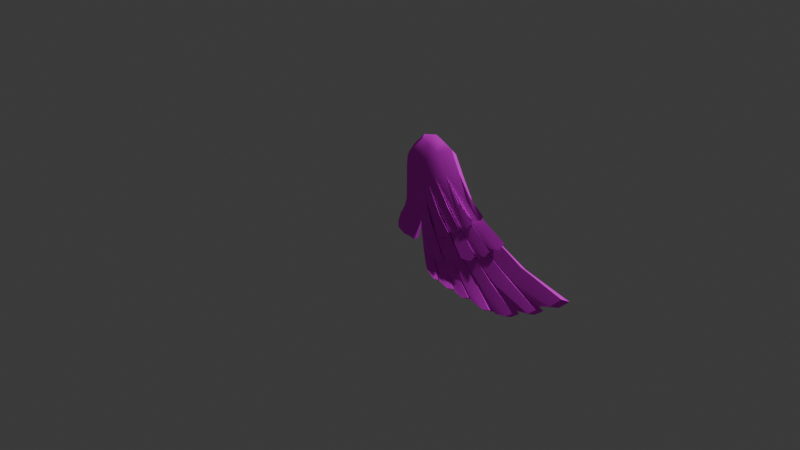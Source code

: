 # Source: Wing.blend  (saved by Blender 4.1.23; exported with 4.5.12 LTS)
import bpy
from mathutils import Matrix  # noqa: F401  (used for matrix-valued properties, if any)

bpy.ops.wm.read_factory_settings(use_empty=True)
scene = bpy.context.scene
scene.name = 'Scene'

# ---- collections
col_collection = bpy.data.collections.new('Collection'); scene.collection.children.link(col_collection)

# ---- images (referenced by path relative to the original .blend; pixels are not part of the script)
import os
ASSET_DIR = os.environ.get("B2B_ASSET_DIR", "")  # directory of the original .blend (textures are referenced by path, not embedded)
HERE = os.path.dirname(os.path.abspath(__file__))  # packed textures are extracted next to this script under _unpacked/

def load_image(name, relpath, width, height, colorspace="sRGB"):
    """Load a texture the original file referenced (path relative to the .blend, or extracted next to this script)."""
    p = next((c for c in (os.path.join(HERE, relpath), os.path.join(ASSET_DIR, relpath)) if relpath and os.path.exists(c)), "")
    if p:
        img = bpy.data.images.load(p, check_existing=True)
        img.name = name
    else:  # same state as the original file: an image datablock whose file is absent (Cycles renders it pink)
        img = bpy.data.images.new(name, width, height)
        img.source = "FILE"
        img.filepath = "//" + (relpath or name)
    img.colorspace_settings.name = colorspace
    return img
img_texture_001 = load_image('texture.001', 'texture.png', 1024, 1024, 'Non-Color')
img_texture_003 = load_image('texture.003', 'texture.png', 1024, 1024, 'Non-Color')

# ---- materials (node trees are filled in below, after node groups)
mat_material_002 = bpy.data.materials.new('Material.002')
mat_material_002.surface_render_method = 'BLENDED'
mat_material_002.blend_method = 'BLEND'
mat_material_002.use_transparency_overlap = False
mat_material_002.show_transparent_back = False
mat_material_002.use_transparent_shadow = False
mat_material_002.roughness = 1.0

# ---- material node trees
mat_material_002.use_nodes = True; mat_material_002.node_tree.nodes.clear()
_N = mat_material_002.node_tree.nodes; _L = mat_material_002.node_tree.links
n0 = _N.new('ShaderNodeBsdfPrincipled'); n0.name = 'プリンシプルBSDF'; n0.location = (10, 300)
n0.inputs[2].default_value = 1.0
n0.inputs[27].default_value = (0.0, 0.0, 0.0, 1.0)
n0.inputs[28].default_value = 1.0
n1 = _N.new('ShaderNodeOutputMaterial'); n1.name = 'マテリアル出力'; n1.location = (300, 300)
n2 = _N.new('ShaderNodeNormalMap'); n2.name = 'ノーマルマップ'; n2.location = (-300, -300)
n2.label = 'Normal/Map'
n2.inputs[0].default_value = 0.0
n3 = _N.new('ShaderNodeTexImage'); n3.name = '画像テクスチャ'; n3.location = (-300, 600)
n3.image = img_texture_001
n4 = _N.new('ShaderNodeTexImage'); n4.name = '画像テクスチャ.001'; n4.location = (-300, 0)
n4.image = img_texture_003
_L.new(n0.outputs[0], n1.inputs[0])
_L.new(n2.outputs[0], n0.inputs[5])
_L.new(n4.outputs[1], n0.inputs[4])
_L.new(n3.outputs[0], n0.inputs[0])
n1.is_active_output = True

# ---- world
world_world = bpy.data.worlds.new('World'); scene.world = world_world
world_world.use_nodes = True; world_world.node_tree.nodes.clear()
_N = world_world.node_tree.nodes; _L = world_world.node_tree.links
n0 = _N.new('ShaderNodeOutputWorld'); n0.name = 'World Output'; n0.location = (300, 300)
n1 = _N.new('ShaderNodeBackground'); n1.name = 'Background'; n1.location = (10, 300)
n1.inputs[0].default_value = (0.05088, 0.05088, 0.05088, 1.0)
_L.new(n1.outputs[0], n0.inputs[0])
n0.is_active_output = True
world_world.color = (0.05088, 0.05088, 0.05088)
world_world.use_sun_shadow = False
world_world.sun_shadow_jitter_overblur = 0.0

# ---- cameras
cam_camera = bpy.data.cameras.new('Camera')
cam_camera.clip_end = 100.0
cam_camera.ortho_scale = 7.314

# ---- lights
light_light = bpy.data.lights.new('Light', 'POINT')
light_light.transmission_factor = 0.0
light_light.energy = 1000.0
light_light.shadow_soft_size = 0.1
light_light.shadow_maximum_resolution = 0.006
light_light.use_absolute_resolution = True

# ---- meshes
me_cube_001 = bpy.data.meshes.new('Cube.001')
me_cube_001.from_pydata([(22.82, -12.53, 11.2), (27.53, 9.941, 13.4), (7.501, -8.516, -0.1046), (13.07, 13.34, 2.672), (15.19, -10.09, 15.77), (21.01, 11.53, 18.13), (0.4894, -6.809, 4.896), (6.431, 14.96, 7.403), (14.45, -12.45, 5.335), (20.01, 11.83, 8.368), (7.632, -10.78, 10.19), (14.16, 13.26, 12.53), (6.849, -2.901, -0.9972), (8.312, 3.477, -0.4064), (-0.0569, -1.241, 3.935), (1.555, 5.307, 4.565), (23.27, 24.14, 9.797), (16.44, 26.04, 4.157), (9.839, 27.87, 8.972), (17.48, 25.82, 14.0), (27.67, 26.76, 21.76), (33.06, 27.85, 17.28), (24.04, 63.25, 12.49), (17.4, 65.27, 6.87), (10.64, 67.21, 11.72), (18.29, 65.1, 16.71), (28.29, 62.53, 24.12), (33.84, 60.81, 19.74), (25.12, 72.88, 13.33), (18.52, 74.38, 7.645), (11.54, 76.01, 12.49), (19.22, 74.13, 17.48), (29.08, 71.57, 24.78), (35.07, 70.43, 20.69), (31.09, 82.93, 15.11), (24.15, 83.93, 9.381), (17.08, 85.12, 14.14), (24.91, 83.47, 19.21), (34.69, 80.96, 26.46), (41.13, 80.42, 22.52), (40.66, 92.71, 17.47), (33.61, 94.29, 11.8), (26.56, 96.45, 16.74), (33.98, 93.13, 21.72), (43.07, 88.72, 28.68), (50.0, 88.09, 24.65), (52.59, 92.57, 19.8), (45.39, 96.07, 14.16), (36.98, 98.85, 19.62), (44.46, 95.21, 25.19), (57.91, 93.18, 29.63), (61.69, 87.68, 26.59), (29.05, 17.27, 26.55), (35.16, 6.085, 23.83), (40.19, 44.0, 27.13), (33.36, 41.34, 30.16), (37.16, 55.32, 32.59), (42.93, 53.26, 28.43), (50.49, 62.16, 30.54), (44.04, 63.77, 34.41), (53.63, 70.35, 36.69), (60.23, 68.13, 32.82), (71.8, 66.5, 34.55), (67.87, 72.69, 38.77), (39.61, -12.31, 31.92), (51.78, 23.19, 37.17), (42.52, 16.86, 38.68), (56.03, 25.94, 45.99), (55.99, 31.81, 38.61), (64.84, 39.18, 40.82), (65.77, 31.37, 49.01), (75.35, 38.31, 50.91), (75.34, 43.3, 43.1), (86.12, 39.34, 46.21), (82.41, 46.01, 49.97), (64.9, -3.037, 47.69), (75.05, 1.833, 51.43), (85.97, 6.421, 55.44), (96.63, 12.62, 58.58), (109.3, 19.58, 61.89), (0.9213, -7.14, 1.257), (6.591, 17.31, 3.66), (19.17, -13.98, 14.92), (27.1, 10.95, 18.46), (8.693, -11.77, 7.196), (1.75, 7.5, 0.6949), (-0.0002079, 0.001092, -0.0001564), (9.796, 29.47, 5.105), (28.52, 22.66, 19.25), (10.66, 68.59, 7.82), (11.81, 78.12, 8.64), (17.66, 88.09, 10.47), (27.8, 99.77, 13.38), (40.57, 101.8, 16.58), (48.41, 98.06, 22.58), (28.51, 8.313, 25.19), (32.92, -10.2, 34.83), (60.61, -1.706, 49.93), (69.09, 2.525, 53.7), (81.5, 7.897, 58.48), (92.54, 14.56, 61.8), (106.5, 23.79, 65.64), (128.4, -7.706, 78.09), (123.7, -6.672, 81.14), (135.2, 6.421, 84.78), (139.3, 2.828, 81.31), (102.2, -26.93, 70.06), (95.35, -24.24, 71.64), (106.9, -18.16, 76.55), (112.5, -19.81, 74.11), (113.5, -16.63, 73.15), (109.4, -17.23, 77.16), (122.0, -7.448, 81.04), (125.6, -7.446, 76.78), (183.6, -9.826, 109.5), (176.3, -6.765, 112.3), (162.0, -22.75, 101.0), (153.5, -22.37, 103.3), (83.14, -28.9, 62.0), (78.17, -26.97, 64.91), (92.56, -25.28, 70.17), (96.31, -25.92, 66.2), (134.8, -33.66, 95.9), (142.4, -34.89, 93.47), (153.1, -25.82, 103.9), (160.1, -27.55, 101.3), (114.4, -44.63, 87.96), (120.2, -46.03, 85.27), (131.4, -37.87, 94.74), (137.1, -39.32, 91.93), (88.73, -40.59, 75.48), (94.13, -43.92, 72.56), (107.8, -43.27, 84.99), (113.0, -46.59, 82.08), (49.31, -5.342, 43.81), (52.7, -7.51, 40.08), (44.92, -10.36, 35.23), (41.47, -7.974, 38.95), (75.95, -27.34, 63.7), (80.23, -29.39, 60.65), (67.56, -30.86, 53.14), (64.58, -28.34, 56.97), (85.44, -39.1, 73.85), (90.07, -41.6, 70.83), (73.81, -40.76, 62.78), (70.92, -38.03, 66.65), (51.7, -26.72, 50.64), (64.04, -27.98, 56.94), (56.9, -31.01, 47.95), (67.22, -30.58, 53.14), (53.9, -33.6, 57.41), (68.84, -36.4, 65.45), (56.75, -36.71, 54.8), (71.78, -39.41, 61.65), (36.77, -21.77, 43.14), (44.57, -24.48, 40.59), (52.89, -25.0, 43.98), (49.65, -25.81, 50.55), (40.58, -28.0, 50.45), (47.23, -32.13, 48.22), (55.33, -36.37, 52.58), (52.25, -33.13, 56.35), (117.7, 23.15, 73.9), (103.7, 13.83, 70.01), (90.28, 3.464, 66.25), (104.2, 11.97, 71.84), (89.67, 2.499, 67.69), (75.61, -3.521, 62.38), (59.47, -9.917, 54.78), (74.38, -5.019, 62.88), (56.34, -11.51, 54.21), (39.28, -14.74, 43.69), (32.78, 6.965, 38.36), (47.12, 10.63, 49.57), (86.88, 36.73, 61.03), (80.3, 57.1, 52.43), (95.41, 43.44, 63.56), (73.48, 26.53, 58.59), (69.81, 49.61, 52.7), (84.91, 34.99, 62.27), (62.29, 19.47, 55.25), (60.0, 41.72, 50.87), (73.39, 25.88, 61.11), (48.45, 12.14, 47.82), (51.03, 32.42, 47.83), (62.18, 18.9, 57.51), (41.13, 24.04, 43.02), (93.34, 38.73, 62.85), (83.86, 47.32, 55.74), (80.87, 28.64, 62.54), (72.39, 38.5, 56.56), (62.15, 29.89, 54.34), (68.92, 20.61, 59.69), (55.86, 13.2, 53.79), (51.07, 21.71, 49.37), (38.81, 14.92, 42.63), (41.14, 6.783, 45.55), (113.0, 15.76, 73.57), (99.22, 4.803, 70.59), (85.03, -3.262, 66.73), (69.23, -10.29, 60.54), (50.2, -15.97, 50.74), (174.3, -18.31, 107.9), (166.6, -16.42, 110.6), (151.8, -33.61, 99.64), (146.1, -31.46, 102.9), (124.7, -42.6, 93.87), (129.8, -44.21, 90.88), (103.8, -47.05, 79.35), (101.1, -44.09, 83.55), (68.87, -36.44, 65.4), (82.46, -43.11, 68.99), (48.35, -32.71, 56.29), (79.48, -40.53, 72.82), (62.82, -36.96, 64.07), (64.36, -39.78, 60.26), (52.03, -35.81, 52.66)], [], [(8, 2, 3, 9), (2, 13, 3), (10, 4, 5, 11), (82, 0, 1, 83), (84, 82, 4, 10), (5, 20, 19, 11), (81, 87, 17, 3), (80, 84, 10, 6), (6, 10, 11, 7), (0, 8, 9, 1), (12, 13, 2), (7, 15, 6), (80, 86, 12, 2), (81, 85, 15, 7), (15, 14, 6), (85, 86, 14, 15), (20, 26, 25, 19), (16, 22, 27, 21), (11, 19, 18, 7), (9, 16, 21, 1), (3, 17, 16, 9), (83, 20, 5), (38, 59, 60, 44), (25, 31, 30, 24), (17, 23, 22, 16), (19, 25, 24, 18), (26, 55, 56, 32), (87, 89, 23, 17), (32, 38, 37, 31), (28, 34, 39, 33), (89, 90, 29, 23), (22, 28, 33, 27), (26, 32, 31, 25), (23, 29, 28, 22), (44, 60, 63, 50), (37, 43, 42, 36), (29, 35, 34, 28), (31, 37, 36, 30), (32, 56, 59, 38), (90, 91, 35, 29), (44, 49, 43), (40, 46, 51, 45), (91, 92, 41, 35), (34, 40, 45, 39), (38, 44, 43, 37), (35, 41, 40, 34), (94, 50, 51, 46), (93, 94, 46, 47), (41, 47, 46, 40), (43, 49, 48, 42), (20, 52, 55, 26), (92, 93, 47, 41), (63, 74, 73, 62), (57, 68, 65, 54), (95, 96, 52), (61, 72, 69, 58), (50, 63, 62, 51), (33, 57, 54, 27), (45, 61, 58, 39), (27, 54, 53, 21), (39, 58, 57, 33), (88, 95, 52, 20), (51, 62, 61, 45), (68, 76, 75, 65), (72, 78, 77, 69), (62, 73, 72, 61), (54, 65, 64, 53), (58, 69, 68, 57), (137, 171, 96), (100, 165, 198, 99), (67, 167, 199), (71, 163, 197), (74, 101, 79, 73), (73, 79, 78, 72), (65, 136, 64), (69, 77, 76, 68), (21, 53, 95, 88), (53, 64, 96, 95), (42, 48, 93, 92), (48, 49, 94, 93), (49, 50, 94), (36, 42, 92, 91), (30, 36, 91, 90), (24, 30, 90, 89), (18, 24, 89, 87), (83, 21, 88), (13, 12, 86, 85), (3, 13, 85, 81), (6, 14, 86, 80), (2, 8, 84, 80), (7, 18, 87, 81), (8, 0, 82, 84), (4, 82, 83, 5), (105, 114, 202, 102), (100, 78, 102, 103), (101, 100, 103, 104), (79, 101, 104, 105), (78, 79, 105, 102), (108, 128, 129, 109), (98, 76, 106, 107), (99, 98, 107, 108), (77, 99, 108, 109), (76, 77, 109, 106), (113, 125, 204, 110), (99, 77, 110, 111), (100, 99, 111, 112), (78, 100, 112, 113), (77, 78, 113, 110), (102, 116, 117, 103), (103, 117, 203), (116, 202, 203, 117), (104, 115, 114, 105), (118, 131, 130, 119), (97, 75, 118, 119), (98, 97, 119, 120), (76, 98, 120, 121), (75, 76, 121, 118), (123, 204, 205, 122), (111, 122, 205), (112, 124, 125, 113), (110, 123, 122, 111), (127, 207, 206, 126), (106, 127, 126, 107), (109, 129, 207, 106), (107, 126, 206), (131, 208, 209, 130), (121, 133, 208, 118), (119, 130, 209), (120, 132, 133, 121), (136, 156, 155, 64), (75, 135, 65), (67, 169, 97), (134, 141, 138, 97), (135, 149, 148, 136), (52, 171, 201), (135, 136, 65), (140, 144, 145, 141), (135, 140, 141, 134), (75, 139, 140, 135), (97, 138, 139, 75), (144, 211, 213, 145), (139, 143, 211, 140), (141, 145, 213), (138, 142, 143, 139), (146, 150, 214), (137, 146, 147, 134), (134, 147, 149, 135), (136, 148, 146, 137), (152, 215, 214, 150), (148, 152, 150, 146), (149, 153, 215, 148), (147, 151, 210, 153, 149), (154, 158, 212), (96, 154, 157, 137), (64, 155, 154, 96), (137, 157, 156, 136), (159, 216, 212, 158), (155, 159, 158, 154), (157, 161, 160, 156), (156, 160, 216, 155), (88, 20, 83), (1, 21, 83), (100, 163, 71), (74, 162, 101), (101, 162, 197, 100), (71, 165, 100), (99, 164, 70), (70, 164, 198), (99, 166, 199, 98), (98, 167, 67), (70, 166, 99), (98, 67, 97), (97, 169, 200, 134), (66, 168, 200), (134, 168, 66), (134, 170, 201, 137), (66, 170, 134), (52, 96, 171), (55, 52, 195, 186), (66, 55, 186, 173), (52, 196, 172), (174, 187, 188), (63, 60, 188, 175), (74, 63, 175, 176), (71, 187, 174), (60, 71, 174), (177, 189, 190), (60, 59, 190, 178), (71, 60, 178, 179), (70, 189, 177), (59, 70, 177), (180, 192, 191), (59, 56, 191, 181), (70, 59, 181, 182), (67, 192, 180), (56, 67, 180), (183, 193, 194), (56, 55, 194, 184), (67, 56, 184, 185), (66, 193, 183), (55, 66, 183), (50, 49, 44), (172, 196, 195), (60, 174, 188), (187, 176, 175, 188), (74, 176, 187, 71), (189, 70, 71, 179), (189, 179, 178, 190), (59, 177, 190), (56, 180, 191), (192, 67, 70, 182), (192, 182, 181, 191), (193, 66, 67, 185), (193, 185, 184, 194), (55, 183, 194), (52, 172, 195), (196, 173, 186, 195), (196, 52, 66, 173), (197, 163, 100), (197, 162, 74, 71), (198, 165, 71, 70), (198, 164, 99), (199, 167, 98), (199, 166, 70, 67), (200, 168, 134), (200, 169, 67, 66), (201, 170, 66, 52), (201, 171, 137), (212, 161, 157, 154), (202, 114, 115, 203), (202, 116, 102), (203, 115, 104, 103), (204, 123, 110), (204, 125, 124, 205), (205, 124, 112, 111), (206, 128, 108, 107), (207, 129, 128, 206), (207, 127, 106), (209, 132, 120, 119), (208, 133, 132, 209), (208, 131, 118), (211, 144, 140), (213, 142, 138, 141), (211, 143, 142, 213), (214, 151, 147, 146), (215, 153, 210, 151, 214), (215, 152, 148), (216, 159, 155), (216, 160, 161, 212)])
me_cube_001.polygons.foreach_set('use_smooth', [True] * 249)
_k = set([(0, 1), (0, 8), (0, 82), (1, 21), (2, 8), (2, 12), (2, 80), (3, 13), (3, 17), (4, 5), (4, 10), (4, 82), (5, 20), (6, 10), (6, 14), (6, 80), (7, 15), (7, 18), (12, 13), (14, 15), (17, 23), (18, 24), (20, 52), (20, 83), (20, 88), (21, 53), (21, 83), (21, 88), (23, 29), (24, 30), (29, 35), (30, 36), (35, 41), (36, 42), (40, 41), (40, 45), (41, 47), (42, 92), (45, 51), (46, 47), (46, 51), (47, 93), (50, 51), (50, 63), (50, 94), (51, 62), (52, 66), (52, 172), (53, 64), (55, 66), (55, 186), (56, 67), (56, 180), (56, 184), (59, 70), (59, 177), (59, 181), (60, 71), (60, 174), (60, 178), (62, 73), (63, 74), (63, 175), (64, 155), (66, 67), (66, 134), (66, 170), (66, 173), (66, 183), (67, 70), (67, 97), (67, 98), (67, 167), (67, 169), (67, 180), (67, 185), (70, 71), (70, 99), (70, 166), (70, 177), (70, 182), (71, 74), (71, 100), (71, 165), (71, 174), (71, 179), (73, 79), (74, 101), (74, 162), (74, 176), (75, 97), (75, 118), (75, 139), (76, 98), (76, 106), (76, 121), (77, 99), (77, 109), (77, 110), (78, 100), (78, 102), (78, 113), (79, 105), (80, 86), (81, 85), (81, 87), (82, 83), (82, 84), (85, 86), (87, 89), (88, 95), (89, 90), (90, 91), (91, 92), (92, 93), (93, 94), (95, 96), (96, 137), (96, 154), (96, 171), (97, 119), (97, 134), (97, 138), (98, 99), (98, 107), (98, 120), (98, 167), (99, 100), (99, 108), (99, 111), (99, 164), (99, 166), (100, 101), (100, 103), (100, 112), (100, 163), (101, 104), (102, 116), (103, 117), (104, 115), (105, 114), (106, 127), (107, 126), (108, 128), (109, 129), (110, 123), (111, 122), (112, 124), (113, 125), (114, 115), (114, 202), (115, 203), (116, 117), (116, 202), (117, 203), (118, 131), (119, 130), (120, 132), (121, 133), (122, 123), (122, 205), (123, 204), (124, 125), (124, 205), (125, 204), (126, 127), (126, 206), (127, 207), (128, 129), (128, 206), (129, 207), (130, 131), (130, 209), (131, 208), (132, 133), (132, 209), (133, 208), (134, 135), (134, 137), (134, 141), (134, 147), (134, 168), (134, 170), (135, 140), (135, 149), (136, 137), (136, 148), (136, 156), (137, 146), (137, 157), (138, 142), (139, 143), (140, 144), (141, 145), (142, 143), (142, 213), (143, 211), (144, 145), (144, 211), (145, 213), (146, 150), (147, 151), (148, 152), (149, 153), (150, 152), (150, 214), (151, 210), (151, 214), (152, 215), (153, 210), (153, 215), (154, 158), (155, 159), (156, 160), (157, 161), (158, 212), (159, 216), (160, 161), (160, 216), (161, 212), (162, 197), (163, 197), (164, 198), (165, 198), (166, 199), (167, 199), (168, 200), (169, 200), (170, 201), (171, 201), (172, 196), (173, 186), (173, 196), (174, 187), (175, 176), (176, 187), (177, 189), (178, 179), (179, 189), (180, 192), (181, 182), (182, 192), (183, 193), (184, 185), (185, 193), (202, 203), (204, 205), (206, 207), (211, 213), (212, 216), (214, 215)])
me_cube_001.attributes.new('sharp_edge', 'BOOLEAN', 'EDGE').data.foreach_set('value', [ (min(e.vertices), max(e.vertices)) in _k for e in me_cube_001.edges])
_uv = me_cube_001.uv_layers.new(name='UVMap')
_uv.uv.foreach_set('vector', [0.004796, 0.6625, 0.0, 0.7015, 0.07236, 0.7239, 0.08395, 0.6887, 0.0, 0.7015, 0.03461, 0.7242, 0.07236, 0.7239, 0.3862, 0.1685, 0.4048, 0.2003, 0.4774, 0.1781, 0.467, 0.1429, 0.8442, 0.8689, 0.8237, 0.8662, 0.8215, 0.9078, 0.8453, 0.9078, 0.2721, 0.8825, 0.2735, 0.8325, 0.2577, 0.8393, 0.2595, 0.8759, 0.4774, 0.1781, 0.5343, 0.174, 0.5092, 0.1302, 0.467, 0.1429, 0.07124, 0.7399, 0.1117, 0.7525, 0.1146, 0.737, 0.07236, 0.7239, 0.1883, 0.8797, 0.1896, 0.8377, 0.1774, 0.8325, 0.1757, 0.8699, 0.3817, 0.1295, 0.3862, 0.1685, 0.467, 0.1429, 0.4551, 0.1077, 0.02317, 0.6269, 0.004796, 0.6625, 0.08395, 0.6887, 0.0953, 0.654, 0.0139, 0.7166, 0.03461, 0.7242, 0.0, 0.7015, 0.4551, 0.1077, 0.4176, 0.1073, 0.3817, 0.1295, 0.1883, 0.8797, 0.1894, 0.9025, 0.2101, 0.8877, 0.2094, 0.8702, 0.4602, 0.09082, 0.4223, 0.09032, 0.4176, 0.1073, 0.4551, 0.1077, 0.4176, 0.1073, 0.3959, 0.1146, 0.3817, 0.1295, 0.4223, 0.09032, 0.3976, 0.09895, 0.3959, 0.1146, 0.4176, 0.1073, 0.5343, 0.174, 0.6372, 0.115, 0.6224, 0.06618, 0.5092, 0.1302, 0.1249, 0.7015, 0.2356, 0.7661, 0.2508, 0.7185, 0.1571, 0.665, 0.467, 0.1429, 0.5092, 0.1302, 0.4985, 0.09487, 0.4551, 0.1077, 0.08395, 0.6887, 0.1249, 0.7015, 0.1571, 0.665, 0.0953, 0.654, 0.07236, 0.7239, 0.1146, 0.737, 0.1249, 0.7015, 0.08395, 0.6887, 0.4872, 0.1918, 0.5343, 0.174, 0.4774, 0.1781, 0.7019, 0.09995, 0.6746, 0.1773, 0.7119, 0.1905, 0.7403, 0.1084, 0.6224, 0.06618, 0.6499, 0.05334, 0.6387, 0.01838, 0.6119, 0.03081, 0.1146, 0.737, 0.2261, 0.8015, 0.2356, 0.7661, 0.1249, 0.7015, 0.5092, 0.1302, 0.6224, 0.06618, 0.6119, 0.03081, 0.4985, 0.09487, 0.6372, 0.115, 0.5898, 0.1855, 0.6373, 0.1743, 0.6644, 0.1016, 0.1117, 0.7525, 0.2227, 0.8169, 0.2261, 0.8015, 0.1146, 0.737, 0.6644, 0.1016, 0.7019, 0.09995, 0.6875, 0.05214, 0.6499, 0.05334, 0.2647, 0.7798, 0.3048, 0.7821, 0.3203, 0.7334, 0.2802, 0.7315, 0.2227, 0.8169, 0.2516, 0.8303, 0.2538, 0.8143, 0.2261, 0.8015, 0.2356, 0.7661, 0.2647, 0.7798, 0.2802, 0.7315, 0.2508, 0.7185, 0.6372, 0.115, 0.6644, 0.1016, 0.6499, 0.05334, 0.6224, 0.06618, 0.2261, 0.8015, 0.2538, 0.8143, 0.2647, 0.7798, 0.2356, 0.7661, 0.7403, 0.1084, 0.7119, 0.1905, 0.7457, 0.2199, 0.7806, 0.1311, 0.6875, 0.05214, 0.7326, 0.0593, 0.7259, 0.0221, 0.6753, 0.01703, 0.2538, 0.8143, 0.2918, 0.8164, 0.3048, 0.7821, 0.2647, 0.7798, 0.6499, 0.05334, 0.6875, 0.05214, 0.6753, 0.01703, 0.6387, 0.01838, 0.6644, 0.1016, 0.6373, 0.1743, 0.6746, 0.1773, 0.7019, 0.09995, 0.2516, 0.8303, 0.2912, 0.8325, 0.2918, 0.8164, 0.2538, 0.8143, 0.7403, 0.1084, 0.7594, 0.08686, 0.7326, 0.0593, 0.1532, 0.9068, 0.1752, 0.8798, 0.1757, 0.8325, 0.153, 0.8586, 0.2912, 0.8325, 0.3443, 0.8265, 0.3397, 0.8108, 0.2918, 0.8164, 0.3048, 0.7821, 0.3513, 0.7753, 0.3595, 0.7246, 0.3203, 0.7334, 0.7019, 0.09995, 0.7403, 0.1084, 0.7326, 0.0593, 0.6875, 0.05214, 0.2918, 0.8164, 0.3397, 0.8108, 0.3513, 0.7753, 0.3048, 0.7821, 0.8171, 0.7535, 0.8215, 0.7038, 0.7986, 0.694, 0.7945, 0.7422, 0.8125, 0.7942, 0.8171, 0.7535, 0.7945, 0.7422, 0.7898, 0.7803, 0.1542, 0.9393, 0.1757, 0.9172, 0.1752, 0.8798, 0.1532, 0.9068, 0.7326, 0.0593, 0.7594, 0.08686, 0.7532, 0.04691, 0.7259, 0.0221, 0.5343, 0.174, 0.5124, 0.2109, 0.5898, 0.1855, 0.6372, 0.115, 0.3443, 0.8265, 0.3757, 0.796, 0.3683, 0.7846, 0.3397, 0.8108, 0.8184, 0.611, 0.8091, 0.4896, 0.7826, 0.4795, 0.7903, 0.6031, 0.2511, 0.6575, 0.2212, 0.5573, 0.1886, 0.5533, 0.2197, 0.6491, 0.4856, 0.2224, 0.4462, 0.2987, 0.5124, 0.2109, 0.3274, 0.6394, 0.2922, 0.5286, 0.2596, 0.5477, 0.2912, 0.6536, 0.8215, 0.7038, 0.8184, 0.611, 0.7903, 0.6031, 0.7986, 0.694, 0.2802, 0.7315, 0.2511, 0.6575, 0.2197, 0.6491, 0.2508, 0.7185, 0.3595, 0.7246, 0.3274, 0.6394, 0.2912, 0.6536, 0.3203, 0.7334, 0.2508, 0.7185, 0.2197, 0.6491, 0.1037, 0.5967, 0.1571, 0.665, 0.3203, 0.7334, 0.2912, 0.6536, 0.2511, 0.6575, 0.2802, 0.7315, 0.5231, 0.1748, 0.4856, 0.2224, 0.5124, 0.2109, 0.5343, 0.174, 0.3817, 0.6959, 0.346, 0.6092, 0.3274, 0.6394, 0.3595, 0.7246, 0.2212, 0.5573, 0.1804, 0.4206, 0.1458, 0.4426, 0.1886, 0.5533, 0.2922, 0.5286, 0.2548, 0.3774, 0.2158, 0.3957, 0.2596, 0.5477, 0.346, 0.6092, 0.3033, 0.4906, 0.2922, 0.5286, 0.3274, 0.6394, 0.2197, 0.6491, 0.1886, 0.5533, 0.06478, 0.5253, 0.1037, 0.5967, 0.2912, 0.6536, 0.2596, 0.5477, 0.2212, 0.5573, 0.2511, 0.6575, 0.8528, 0.7991, 0.8411, 0.7684, 0.8215, 0.8154, 0.6011, 0.8269, 0.6234, 0.7671, 0.5965, 0.7799, 0.5591, 0.8436, 0.4302, 0.7816, 0.4335, 0.6279, 0.4061, 0.6165, 0.7021, 0.5871, 0.6841, 0.751, 0.7115, 0.7642, 0.8091, 0.4896, 0.8032, 0.348, 0.7806, 0.3451, 0.7826, 0.4795, 0.3033, 0.4906, 0.2998, 0.3563, 0.2548, 0.3774, 0.2922, 0.5286, 0.1886, 0.5533, 0.0818, 0.5079, 0.06478, 0.5253, 0.2596, 0.5477, 0.2158, 0.3957, 0.1804, 0.4206, 0.2212, 0.5573, 0.9304, 0.3488, 0.9251, 0.4266, 0.9486, 0.4205, 0.9444, 0.3643, 0.9251, 0.4266, 0.9189, 0.5045, 0.946, 0.5045, 0.9486, 0.4205, 0.7259, 0.0221, 0.7532, 0.04691, 0.7665, 0.03779, 0.7359, 0.006703, 0.7532, 0.04691, 0.7594, 0.08686, 0.7735, 0.07995, 0.7665, 0.03779, 0.7594, 0.08686, 0.7806, 0.1311, 0.7735, 0.07995, 0.6753, 0.01703, 0.7259, 0.0221, 0.7359, 0.006703, 0.6829, 0.0, 0.6387, 0.01838, 0.6753, 0.01703, 0.6829, 0.0, 0.6433, 0.001758, 0.6119, 0.03081, 0.6387, 0.01838, 0.6433, 0.001758, 0.6139, 0.01496, 0.4985, 0.09487, 0.6119, 0.03081, 0.6139, 0.01496, 0.501, 0.07859, 0.7589, 0.547, 0.7508, 0.5779, 0.7636, 0.5711, 0.03461, 0.7242, 0.0139, 0.7166, 0.009129, 0.7312, 0.03353, 0.7401, 0.07236, 0.7239, 0.03461, 0.7242, 0.03353, 0.7401, 0.07124, 0.7399, 0.1757, 0.8699, 0.1769, 0.8873, 0.1894, 0.9025, 0.1883, 0.8797, 0.2094, 0.8702, 0.2101, 0.8328, 0.1896, 0.8377, 0.1883, 0.8797, 0.4551, 0.1077, 0.4985, 0.09487, 0.501, 0.07859, 0.4602, 0.09082, 0.2909, 0.8736, 0.2909, 0.8342, 0.2735, 0.8325, 0.2721, 0.8825, 0.4048, 0.2003, 0.4008, 0.2123, 0.4872, 0.1918, 0.4774, 0.1781, 0.3195, 0.2023, 0.3817, 0.0, 0.341, 0.02205, 0.268, 0.2131, 0.908, 0.3488, 0.9286, 0.3459, 0.9349, 0.1847, 0.9134, 0.187, 0.5591, 0.4421, 0.5105, 0.4111, 0.4871, 0.5742, 0.5442, 0.5942, 0.7806, 0.3451, 0.8032, 0.348, 0.806, 0.1985, 0.7828, 0.1939, 0.2548, 0.3774, 0.2998, 0.3563, 0.3195, 0.2023, 0.268, 0.2131, 0.9819, 0.1731, 0.9859, 0.02782, 0.9641, 0.02343, 0.9614, 0.1672, 0.975, 0.6196, 0.9528, 0.6245, 0.9476, 0.7956, 0.9696, 0.7822, 0.665, 0.4368, 0.6223, 0.4111, 0.6181, 0.5733, 0.6609, 0.5965, 0.9654, 0.3317, 0.9859, 0.3332, 0.9819, 0.1731, 0.9614, 0.1672, 0.1804, 0.4206, 0.2158, 0.3957, 0.2022, 0.2325, 0.161, 0.2515, 0.2628, 0.2232, 0.284, 0.03703, 0.2519, 0.06209, 0.2125, 0.2401, 0.9357, 0.3347, 0.9566, 0.3321, 0.9614, 0.1769, 0.9381, 0.1709, 0.6178, 0.4326, 0.5783, 0.4111, 0.5591, 0.5741, 0.6106, 0.5952, 0.8958, 0.6845, 0.9168, 0.6855, 0.9099, 0.5239, 0.8882, 0.5315, 0.2158, 0.3957, 0.2548, 0.3774, 0.2628, 0.2232, 0.2125, 0.2401, 0.9349, 0.1847, 0.9349, 0.02343, 0.9069, 0.03318, 0.9134, 0.187, 0.4871, 0.5742, 0.4784, 0.7365, 0.5194, 0.7669, 0.153, 0.9169, 0.153, 0.875, 0.1269, 0.8875, 0.1283, 0.9331, 0.806, 0.1985, 0.8215, 0.01109, 0.7953, 0.0, 0.7828, 0.1939, 0.9748, 0.4874, 0.9766, 0.5742, 1.0, 0.5674, 0.9969, 0.4846, 1.0, 0.3488, 0.9819, 0.3514, 0.9748, 0.4874, 0.9969, 0.4846, 0.4451, 0.68, 0.4784, 0.6933, 0.4784, 0.5575, 0.4359, 0.5248, 0.9279, 0.8922, 0.9476, 0.8969, 0.9385, 0.7411, 0.9168, 0.7457, 0.1458, 0.4426, 0.1804, 0.4206, 0.1508, 0.2775, 0.1154, 0.3102, 0.2345, 0.9037, 0.2345, 0.872, 0.2102, 0.8781, 0.2102, 0.9172, 0.5591, 0.5741, 0.5608, 0.7171, 0.5912, 0.7437, 0.9099, 0.5239, 0.9168, 0.3561, 0.8928, 0.3488, 0.8882, 0.5315, 0.9614, 0.1769, 0.9614, 0.02343, 0.9349, 0.03268, 0.9381, 0.1709, 0.3344, 0.8905, 0.3344, 0.8674, 0.3129, 0.8734, 0.3131, 0.899, 0.9476, 0.7956, 0.952, 0.9192, 0.975, 0.9142, 0.9696, 0.7822, 0.2022, 0.2325, 0.196, 0.08869, 0.1694, 0.112, 0.161, 0.2515, 0.6181, 0.5733, 0.6178, 0.7062, 0.6385, 0.7219, 0.2345, 0.8413, 0.2346, 0.875, 0.2577, 0.8771, 0.2577, 0.8325, 0.1508, 0.2775, 0.1325, 0.1525, 0.1137, 0.1937, 0.1154, 0.3102, 0.4784, 0.5575, 0.4729, 0.4749, 0.4455, 0.4388, 0.9385, 0.7411, 0.9476, 0.627, 0.9245, 0.6196, 0.9168, 0.7457, 0.0818, 0.5079, 0.06033, 0.435, 0.04429, 0.4629, 0.06478, 0.5253, 0.1458, 0.4426, 0.1067, 0.4825, 0.1886, 0.5533, 0.9069, 0.3488, 0.9069, 0.1915, 0.8641, 0.2585, 0.7385, 0.5846, 0.7366, 0.7057, 0.7727, 0.7406, 0.7798, 0.6108, 0.1067, 0.4825, 0.07635, 0.3666, 0.05307, 0.4025, 0.0818, 0.5079, 0.5124, 0.2109, 0.4494, 0.3494, 0.4733, 0.3817, 0.1067, 0.4825, 0.0818, 0.5079, 0.1886, 0.5533, 0.4086, 0.9022, 0.4173, 0.9671, 0.4369, 0.9694, 0.4283, 0.9049, 0.4165, 0.7816, 0.4086, 0.9022, 0.4283, 0.9049, 0.4369, 0.7842, 0.1458, 0.4426, 0.1079, 0.3193, 0.07622, 0.3654, 0.1067, 0.4825, 0.4086, 0.9887, 0.4025, 0.8605, 0.3817, 0.8587, 0.3914, 0.9858, 0.3127, 0.8996, 0.3127, 0.8703, 0.2911, 0.8693, 0.2909, 0.8982, 0.1079, 0.3193, 0.09731, 0.2427, 0.07906, 0.276, 0.07622, 0.3654, 0.7366, 0.7057, 0.7407, 0.7698, 0.7596, 0.7919, 0.4025, 0.8605, 0.4086, 0.785, 0.3869, 0.7816, 0.3817, 0.8587, 0.6301, 0.8406, 0.6278, 0.8826, 0.6462, 0.909, 0.6353, 0.742, 0.6301, 0.8406, 0.6627, 0.8811, 0.665, 0.7618, 0.7224, 0.9496, 0.7125, 0.8316, 0.6907, 0.8339, 0.7009, 0.9523, 0.8012, 0.7942, 0.7902, 0.9027, 0.8137, 0.8964, 0.8215, 0.7981, 0.3387, 0.8342, 0.337, 0.8587, 0.3565, 0.8637, 0.3565, 0.8325, 0.7902, 0.9027, 0.8053, 0.9409, 0.8215, 0.9397, 0.8137, 0.8964, 0.07635, 0.3666, 0.06426, 0.312, 0.04972, 0.3455, 0.05307, 0.4025, 0.7125, 0.8316, 0.7224, 0.7763, 0.7221, 0.7763, 0.7006, 0.7781, 0.6907, 0.8339, 0.4369, 0.8429, 0.4442, 0.8868, 0.4579, 0.9113, 0.4392, 0.7816, 0.4369, 0.8429, 0.4701, 0.8921, 0.4701, 0.7985, 0.9189, 0.5045, 0.9168, 0.5704, 0.9466, 0.5665, 0.946, 0.5045, 0.7802, 0.5434, 0.7768, 0.4515, 0.7508, 0.4726, 0.7585, 0.547, 0.3565, 0.8485, 0.3565, 0.8623, 0.379, 0.8585, 0.379, 0.8325, 0.9168, 0.5704, 0.9218, 0.6196, 0.9486, 0.6123, 0.9466, 0.5665, 0.7768, 0.4515, 0.7802, 0.4111, 0.758, 0.4136, 0.7508, 0.4726, 0.06033, 0.435, 0.03716, 0.3791, 0.03373, 0.4018, 0.04429, 0.4629, 0.7636, 0.5711, 0.7768, 0.5779, 0.7589, 0.547, 0.0953, 0.654, 0.1571, 0.665, 0.09937, 0.6393, 0.665, 0.6994, 0.6841, 0.751, 0.7021, 0.5871, 0.8931, 0.1915, 0.8931, 0.0, 0.8736, 0.05193, 0.8736, 0.05193, 0.8931, 0.0, 0.8679, 0.0121, 0.8215, 0.07694, 0.6234, 0.9427, 0.6234, 0.7671, 0.6011, 0.8269, 0.8215, 0.649, 0.8321, 0.6998, 0.8473, 0.5407, 0.8473, 0.5407, 0.8321, 0.6998, 0.8591, 0.7126, 0.04398, 0.8692, 5.719e-05, 0.8325, 3.025e-05, 0.859, 0.04398, 0.9191, 0.4451, 0.68, 0.4335, 0.6279, 0.4302, 0.7816, 0.9894, 0.9906, 0.9894, 0.8246, 0.975, 0.8798, 0.4451, 0.68, 0.4302, 0.7816, 0.4784, 0.6933, 0.8641, 0.2585, 0.9069, 0.1915, 0.8799, 0.2065, 0.8215, 0.2824, 0.6897, 0.4111, 0.6943, 0.5533, 0.7238, 0.5696, 0.665, 0.4941, 0.6943, 0.5533, 0.6897, 0.4111, 0.8842, 0.7824, 0.9045, 0.7253, 0.8743, 0.7458, 0.8528, 0.7991, 0.9045, 0.8662, 0.9045, 0.7253, 0.8842, 0.7824, 0.5124, 0.2109, 0.4462, 0.2987, 0.4494, 0.3494, 0.5898, 0.1855, 0.5124, 0.2109, 0.5343, 0.2772, 0.5616, 0.2767, 0.5208, 0.8528, 0.53, 0.9513, 0.5458, 0.8578, 0.5458, 0.7962, 0.5208, 0.9211, 0.4862, 0.831, 0.4784, 0.8662, 0.6902, 0.3998, 0.7133, 0.4064, 0.7166, 0.348, 0.7457, 0.2199, 0.7119, 0.1905, 0.7166, 0.348, 0.7313, 0.3193, 0.8555, 0.4216, 0.8882, 0.5407, 0.8819, 0.4403, 0.8853, 0.3491, 0.8215, 0.4139, 0.8714, 0.3521, 0.8477, 0.3567, 0.7119, 0.1905, 0.6686, 0.3407, 0.6902, 0.3998, 0.6357, 0.3857, 0.66, 0.3978, 0.6692, 0.3427, 0.7119, 0.1905, 0.6746, 0.1773, 0.6692, 0.3427, 0.691, 0.3149, 0.665, 0.8405, 0.6756, 0.9966, 0.6907, 0.8715, 0.6885, 0.7817, 0.05086, 0.9217, 0.06538, 0.8487, 0.04398, 0.8655, 0.6746, 0.1773, 0.6305, 0.3294, 0.6357, 0.3857, 0.5936, 0.3668, 0.614, 0.3809, 0.6251, 0.3323, 0.6746, 0.1773, 0.6373, 0.1743, 0.6251, 0.3323, 0.6498, 0.3052, 0.9486, 0.4121, 0.962, 0.5698, 0.9748, 0.4404, 0.9748, 0.3488, 0.09187, 0.9189, 0.1057, 0.8481, 0.0861, 0.8634, 0.916, 0.7253, 0.9045, 0.8681, 0.916, 0.9228, 0.5439, 0.3295, 0.5662, 0.3504, 0.5793, 0.3102, 0.6373, 0.1743, 0.5898, 0.1855, 0.5793, 0.3102, 0.6057, 0.2957, 0.975, 0.6832, 0.992, 0.8246, 0.9972, 0.7003, 0.9972, 0.6196, 0.7496, 0.8157, 0.7859, 0.8828, 0.7859, 0.8522, 0.5898, 0.1855, 0.5419, 0.2783, 0.5439, 0.3295, 0.7806, 0.1311, 0.7594, 0.08686, 0.7403, 0.1084, 0.496, 0.2777, 0.5171, 0.307, 0.5343, 0.2772, 0.7119, 0.1905, 0.6902, 0.3998, 0.7166, 0.348, 0.7133, 0.4064, 0.7268, 0.4102, 0.7313, 0.3193, 0.7166, 0.348, 0.8555, 0.4216, 0.8853, 0.3491, 0.8714, 0.3521, 0.8215, 0.4139, 0.06538, 0.8487, 0.05086, 0.9217, 0.0861, 0.9029, 0.0861, 0.8384, 0.66, 0.3978, 0.6826, 0.404, 0.691, 0.3149, 0.6692, 0.3427, 0.6746, 0.1773, 0.6357, 0.3857, 0.6692, 0.3427, 0.6373, 0.1743, 0.5936, 0.3668, 0.6251, 0.3323, 0.1057, 0.8481, 0.09187, 0.9189, 0.1256, 0.8988, 0.1256, 0.8325, 0.614, 0.3809, 0.6349, 0.3954, 0.6498, 0.3052, 0.6251, 0.3323, 0.7859, 0.8828, 0.7496, 0.8157, 0.7366, 0.8775, 0.7859, 0.9192, 0.5662, 0.3504, 0.5928, 0.3754, 0.6057, 0.2957, 0.5793, 0.3102, 0.5898, 0.1855, 0.5439, 0.3295, 0.5793, 0.3102, 0.5124, 0.2109, 0.496, 0.2777, 0.5343, 0.2772, 0.5171, 0.307, 0.538, 0.3358, 0.5616, 0.2767, 0.5343, 0.2772, 0.4862, 0.831, 0.5208, 0.9211, 0.5208, 0.8476, 0.4938, 0.7962, 0.8679, 0.0121, 0.8404, 0.02525, 0.8215, 0.07694, 0.7115, 0.7642, 0.7366, 0.7763, 0.7366, 0.5846, 0.7021, 0.5871, 0.8591, 0.7126, 0.886, 0.7253, 0.886, 0.5496, 0.8473, 0.5407, 0.5965, 0.7799, 0.5695, 0.7927, 0.5591, 0.8436, 3.025e-05, 0.859, 0.0, 0.8887, 0.04398, 0.9191, 0.4061, 0.6165, 0.3817, 0.6064, 0.3922, 0.7719, 0.4302, 0.7816, 0.8799, 0.2065, 0.8504, 0.2229, 0.8215, 0.2824, 0.7238, 0.5696, 0.7508, 0.5846, 0.7508, 0.4271, 0.6897, 0.4111, 0.4733, 0.3817, 0.495, 0.4111, 0.5419, 0.2783, 0.5124, 0.2109, 0.8743, 0.7458, 0.8411, 0.7684, 0.8528, 0.7991, 0.4579, 0.9113, 0.4699, 0.9328, 0.4701, 0.8921, 0.4369, 0.8429, 0.153, 0.875, 0.153, 0.8325, 0.1256, 0.8435, 0.1269, 0.8875, 0.341, 0.02205, 0.3008, 0.0438, 0.268, 0.2131, 0.5194, 0.7669, 0.5591, 0.7962, 0.5442, 0.5942, 0.4871, 0.5742, 0.2519, 0.06209, 0.2263, 0.08213, 0.2125, 0.2401, 0.2345, 0.872, 0.2345, 0.8325, 0.2101, 0.8437, 0.2102, 0.8781, 0.5912, 0.7437, 0.6178, 0.7671, 0.6106, 0.5952, 0.5591, 0.5741, 0.6385, 0.7219, 0.665, 0.742, 0.6609, 0.5965, 0.6181, 0.5733, 0.3344, 0.8674, 0.3344, 0.8325, 0.3127, 0.8406, 0.3129, 0.8734, 0.1694, 0.112, 0.1518, 0.1275, 0.161, 0.2515, 0.4455, 0.4388, 0.4246, 0.4111, 0.4359, 0.5248, 0.4784, 0.5575, 0.2346, 0.875, 0.2348, 0.9197, 0.2577, 0.9114, 0.2577, 0.8771, 0.1137, 0.1937, 0.09944, 0.2249, 0.1154, 0.3102, 0.07906, 0.276, 0.06492, 0.3017, 0.07622, 0.3654, 0.7596, 0.7919, 0.7798, 0.8157, 0.7727, 0.7406, 0.7366, 0.7057, 0.3127, 0.8703, 0.3127, 0.8325, 0.2912, 0.8382, 0.2911, 0.8693, 0.6462, 0.909, 0.6611, 0.9306, 0.6627, 0.8811, 0.6301, 0.8406, 0.337, 0.8587, 0.3344, 0.8947, 0.3562, 0.8957, 0.3565, 0.8892, 0.3565, 0.8637, 0.04972, 0.3455, 0.03987, 0.3682, 0.05307, 0.4025, 0.03373, 0.4018, 0.03143, 0.417, 0.04429, 0.4629, 0.3565, 0.8623, 0.3566, 0.8829, 0.379, 0.8812, 0.379, 0.8585])
me_cube_001.materials.append(mat_material_002)
me_cube_001.update()
me_cube_001.normals_split_custom_set([tuple(v) for v in zip(*[iter([0.589, -0.04019, -0.8072, 0.6122, -0.05127, -0.789, 0.6185, -0.06066, -0.7834, 0.5971, -0.04623, -0.8009, 0.6122, -0.05127, -0.789, 0.6266, -0.06193, -0.7768, 0.6185, -0.06066, -0.7834, -0.5803, 0.07269, 0.8112, -0.6072, 0.0828, 0.7903, -0.6106, 0.07914, 0.7879, -0.5802, 0.06643, 0.8117, 0.8759, -0.281, 0.3921, 0.8759, -0.281, 0.3921, 0.9073, -0.299, 0.2958, 0.9178, -0.3057, 0.2532, -0.346, -0.9375, -0.03786, -0.4082, -0.7868, 0.4629, -0.4082, -0.7868, 0.4629, -0.4707, -0.833, 0.2907, -0.6106, 0.07914, 0.7879, -0.7313, 0.008801, 0.682, -0.5825, 0.01373, 0.8127, -0.5802, 0.06643, 0.8117, -0.03037, 0.2009, -0.9791, -0.09088, 0.09655, -0.9912, -0.08313, 0.1106, -0.9904, -0.01801, 0.2213, -0.975, -0.4197, -0.8985, -0.1288, -0.346, -0.9375, -0.03786, -0.4707, -0.833, 0.2907, -0.5269, -0.8485, 0.05009, -0.5682, 0.06631, 0.8202, -0.5803, 0.07269, 0.8112, -0.5802, 0.06643, 0.8117, -0.5546, 0.0559, 0.8302, 0.5628, -0.03118, -0.826, 0.589, -0.04019, -0.8072, 0.5971, -0.04623, -0.8009, 0.5761, -0.02993, -0.8168, 0.5874, -0.06003, -0.8071, 0.6266, -0.06193, -0.7768, 0.6122, -0.05127, -0.789, -0.5546, 0.0559, 0.8302, -0.6088, 0.0751, 0.7898, -0.5682, 0.06631, 0.8202, -0.228, -0.1891, -0.9551, -0.1483, -0.001807, -0.9889, -0.1771, -0.0679, -0.9818, -0.228, -0.1891, -0.9551, -0.9425, 0.302, 0.143, -0.9332, 0.3291, 0.1442, -0.9482, 0.2948, 0.1186, -0.9281, 0.3356, 0.1611, -0.6088, 0.0751, 0.7898, -0.6138, 0.07544, 0.7858, -0.5682, 0.06631, 0.8202, -0.9332, 0.3291, 0.1442, -0.9956, 0.09281, 0.01219, -0.9997, 0.01401, -0.02059, -0.9482, 0.2948, 0.1186, -0.7313, 0.008801, 0.682, -0.6505, 0.003134, 0.7595, -0.5758, -0.02771, 0.8171, -0.5825, 0.01373, 0.8127, 0.6127, -0.01042, -0.7903, 0.6232, 0.01911, -0.7818, 0.6499, -0.009585, -0.7599, 0.7195, -0.0004587, -0.6944, -0.5802, 0.06643, 0.8117, -0.5825, 0.01373, 0.8127, -0.5506, -0.002747, 0.8348, -0.5546, 0.0559, 0.8302, 0.5971, -0.04623, -0.8009, 0.6127, -0.01042, -0.7903, 0.7195, -0.0004587, -0.6944, 0.5761, -0.02993, -0.8168, 0.6185, -0.06066, -0.7834, 0.6363, -0.01652, -0.7713, 0.6127, -0.01042, -0.7903, 0.5971, -0.04623, -0.8009, -0.03973, -0.1657, 0.9854, -0.07138, -0.2017, 0.9768, -0.03214, -0.157, 0.9871, -0.4772, 0.2191, 0.851, -0.4668, 0.1947, 0.8627, -0.3308, 0.2817, 0.9007, -0.3278, 0.3561, 0.8751, -0.5758, -0.02771, 0.8171, -0.5524, 0.07935, 0.8298, -0.5341, 0.06244, 0.8431, -0.5522, -0.02954, 0.8332, 0.6363, -0.01652, -0.7713, 0.6475, 0.01197, -0.762, 0.6232, 0.01911, -0.7818, 0.6127, -0.01042, -0.7903, -0.5825, 0.01373, 0.8127, -0.5758, -0.02771, 0.8171, -0.5522, -0.02954, 0.8332, -0.5506, -0.002747, 0.8348, -0.6505, 0.003134, 0.7595, -0.7764, 0.04448, 0.6286, -0.6052, 0.109, 0.7886, -0.5566, 0.1108, 0.8234, -0.09088, 0.09655, -0.9912, -0.09731, 0.08688, -0.9915, -0.1003, 0.08065, -0.9917, -0.08313, 0.1106, -0.9904, -0.5566, 0.1108, 0.8234, -0.4772, 0.2191, 0.851, -0.5153, 0.2101, 0.8309, -0.5524, 0.07935, 0.8298, 0.6068, -0.1063, -0.7878, 0.5553, -0.2689, -0.787, 0.4679, -0.2305, -0.8532, 0.5537, -0.1134, -0.825, -0.09731, 0.08688, -0.9915, -0.06002, 0.1556, -0.986, -0.06733, 0.1425, -0.9875, -0.1003, 0.08065, -0.9917, 0.6232, 0.01911, -0.7818, 0.6068, -0.1063, -0.7878, 0.5537, -0.1134, -0.825, 0.6499, -0.009585, -0.7599, -0.6505, 0.003134, 0.7595, -0.5566, 0.1108, 0.8234, -0.5524, 0.07935, 0.8298, -0.5758, -0.02771, 0.8171, 0.6475, 0.01197, -0.762, 0.632, -0.1042, -0.768, 0.6068, -0.1063, -0.7878, 0.6232, 0.01911, -0.7818, -0.3278, 0.3561, 0.8751, -0.3308, 0.2817, 0.9007, -0.269, 0.3557, 0.8951, -0.171, 0.4248, 0.889, -0.5153, 0.2101, 0.8309, -0.4274, 0.3774, 0.8215, -0.414, 0.484, 0.771, -0.5026, 0.1803, 0.8455, 0.632, -0.1042, -0.768, 0.5886, -0.2625, -0.7646, 0.5553, -0.2689, -0.787, 0.6068, -0.1063, -0.7878, -0.5524, 0.07935, 0.8298, -0.5153, 0.2101, 0.8309, -0.5026, 0.1803, 0.8455, -0.5341, 0.06244, 0.8431, -0.5566, 0.1108, 0.8234, -0.6052, 0.109, 0.7886, -0.4668, 0.1947, 0.8627, -0.4772, 0.2191, 0.851, -0.06002, 0.1556, -0.986, -0.02562, 0.2236, -0.9743, -0.02519, 0.2247, -0.9741, -0.06733, 0.1425, -0.9875, -0.3278, 0.3561, 0.8751, -0.2151, 0.6221, 0.7528, -0.4274, 0.3774, 0.8215, 0.1566, -0.7944, -0.5869, 0.1126, -0.7654, -0.6336, 0.09968, -0.7563, -0.6466, 0.09968, -0.7563, -0.6466, -0.02562, 0.2236, -0.9743, 0.04429, 0.3294, -0.9431, 0.06978, 0.363, -0.9292, -0.02519, 0.2247, -0.9741, 0.5553, -0.2689, -0.787, 0.5157, -0.3249, -0.7928, 0.3393, -0.2718, -0.9006, 0.4679, -0.2305, -0.8532, -0.4772, 0.2191, 0.851, -0.3278, 0.3561, 0.8751, -0.4274, 0.3774, 0.8215, -0.5153, 0.2101, 0.8309, 0.5886, -0.2625, -0.7646, 0.554, -0.3437, -0.7582, 0.5157, -0.3249, -0.7928, 0.5553, -0.2689, -0.787, 0.6283, 0.6759, -0.3854, 0.6374, 0.6664, -0.3868, 0.6374, 0.6664, -0.3868, 0.6327, 0.6713, -0.3861, 0.6235, 0.6807, -0.3846, 0.6283, 0.6759, -0.3854, 0.6327, 0.6713, -0.3861, 0.6235, 0.6807, -0.3846, 0.169, -0.8018, -0.5731, 0.169, -0.8018, -0.5731, 0.1126, -0.7654, -0.6336, 0.1566, -0.7944, -0.5869, -0.4274, 0.3774, 0.8215, -0.2151, 0.6221, 0.7528, -0.2738, 0.6747, 0.6854, -0.414, 0.484, 0.771, -0.7313, 0.008801, 0.682, -0.8236, 0.1253, 0.5531, -0.7764, 0.04448, 0.6286, -0.6505, 0.003134, 0.7595, 0.04429, 0.3294, -0.9431, 0.1328, 0.4437, -0.8863, 0.1328, 0.4437, -0.8863, 0.06978, 0.363, -0.9292, 0.8681, 0.4814, 0.1211, 0.8436, 0.5352, -0.04384, 0.7827, 0.5949, -0.1828, 0.8708, 0.4857, 0.07663, 0.5386, -0.1115, -0.8352, 0.4494, -0.129, -0.884, 0.5536, -0.08905, -0.828, 0.6968, -0.05419, -0.7152, -0.9391, -0.01243, 0.3435, -0.8046, 0.06441, 0.5903, -0.9484, 0.02292, 0.3164, 0.2331, -0.2597, -0.9371, 0.2431, -0.2665, -0.9327, 0.3577, -0.1845, -0.9154, 0.3917, -0.1822, -0.9019, 0.8655, 0.4781, 0.1495, 0.8681, 0.4814, 0.1211, 0.8708, 0.4857, 0.07663, 0.8655, 0.4781, 0.1495, 0.5537, -0.1134, -0.825, 0.5386, -0.1115, -0.8352, 0.6968, -0.05419, -0.7152, 0.6499, -0.009585, -0.7599, 0.3393, -0.2718, -0.9006, 0.2331, -0.2597, -0.9371, 0.3917, -0.1822, -0.9019, 0.4679, -0.2305, -0.8532, 0.6499, -0.009585, -0.7599, 0.6968, -0.05419, -0.7152, 0.6933, -0.06312, -0.7178, 0.7195, -0.0004587, -0.6944, 0.4679, -0.2305, -0.8532, 0.3917, -0.1822, -0.9019, 0.5386, -0.1115, -0.8352, 0.5537, -0.1134, -0.825, -0.9983, -0.03743, 0.04503, -0.9391, -0.01243, 0.3435, -0.9484, 0.02292, 0.3164, -0.9983, -0.03743, 0.04503, 0.1217, -0.3094, -0.9431, 0.1212, -0.3218, -0.939, 0.2331, -0.2597, -0.9371, 0.3393, -0.2718, -0.9006, 0.4494, -0.129, -0.884, 0.4017, -0.1686, -0.9001, 0.4792, -0.1255, -0.8687, 0.5536, -0.08905, -0.828, 0.2431, -0.2665, -0.9327, 0.3599, -0.241, -0.9013, 0.3912, -0.1877, -0.901, 0.3577, -0.1845, -0.9154, 0.1212, -0.3218, -0.939, 0.2548, -0.3114, -0.9155, 0.2431, -0.2665, -0.9327, 0.2331, -0.2597, -0.9371, 0.6968, -0.05419, -0.7152, 0.5536, -0.08905, -0.828, 0.5414, -0.18, -0.8213, 0.6933, -0.06312, -0.7178, 0.3917, -0.1822, -0.9019, 0.3577, -0.1845, -0.9154, 0.4494, -0.129, -0.884, 0.5386, -0.1115, -0.8352, 0.4864, -0.5534, -0.6761, 0.4116, -0.6087, -0.6782, 0.4682, -0.6038, -0.6451, 0.616, -0.09783, -0.7817, 0.579, -0.2104, -0.7877, 0.5118, -0.3621, -0.779, 0.5026, -0.3769, -0.778, -0.4156, 0.2197, 0.8826, -0.4138, 0.2169, 0.8841, -0.4152, 0.2191, 0.883, -0.3991, 0.2649, 0.8778, -0.4357, 0.1832, 0.8813, -0.3701, 0.2959, 0.8806, 0.8436, 0.5352, -0.04384, 0.687, 0.6782, -0.2609, 0.6543, 0.7118, -0.2556, 0.7827, 0.5949, -0.1828, 0.2548, -0.3114, -0.9155, 0.3724, -0.2578, -0.8915, 0.3599, -0.241, -0.9013, 0.2431, -0.2665, -0.9327, 0.5536, -0.08905, -0.828, 0.5098, -0.1703, -0.8433, 0.5414, -0.18, -0.8213, 0.3577, -0.1845, -0.9154, 0.3912, -0.1877, -0.901, 0.4017, -0.1686, -0.9001, 0.4494, -0.129, -0.884, -0.1875, -0.3307, -0.9249, -0.3249, -0.4229, -0.8459, -0.2771, -0.3916, -0.8774, -0.1875, -0.3307, -0.9249, -0.3249, -0.4229, -0.8459, -0.4333, -0.5655, -0.7018, -0.4258, -0.54, -0.726, -0.2771, -0.3916, -0.8774, -0.414, 0.484, 0.771, -0.2738, 0.6747, 0.6854, -0.1814, 0.7773, 0.6025, -0.2914, 0.7859, 0.5454, -0.2738, 0.6747, 0.6854, -0.2151, 0.6221, 0.7528, -0.1082, 0.7555, 0.6462, -0.1814, 0.7773, 0.6025, -0.2151, 0.6221, 0.7528, -0.171, 0.4248, 0.889, -0.1082, 0.7555, 0.6462, -0.8229, 0.5076, 0.2554, -0.7584, 0.571, 0.3141, -0.7584, 0.571, 0.3141, -0.7949, 0.5371, 0.2824, -0.9619, 0.2557, 0.09653, -0.8229, 0.5076, 0.2554, -0.7949, 0.5371, 0.2824, -0.9287, 0.341, 0.1459, -0.9982, 0.05793, 0.01227, -0.9619, 0.2557, 0.09653, -0.9287, 0.341, 0.1459, -0.9973, 0.07283, 0.01262, -0.9857, 0.1527, 0.07061, -0.9982, 0.05793, 0.01227, -0.9973, 0.07283, 0.01262, -0.9924, 0.1114, 0.05213, 0.6577, -0.1297, 0.742, 0.5055, -0.1188, 0.8546, 0.7021, -0.1322, 0.6997, -0.04603, 0.1882, -0.9811, -0.1771, -0.0679, -0.9818, -0.1483, -0.001807, -0.9889, -0.02877, 0.2134, -0.9765, -0.01801, 0.2213, -0.975, -0.04603, 0.1882, -0.9811, -0.02877, 0.2134, -0.9765, -0.03037, 0.2009, -0.9791, -0.9886, -0.128, -0.07916, -0.9997, 0.01401, -0.02059, -0.9956, 0.09281, 0.01219, -0.9886, -0.128, -0.07916, -0.2443, -0.9, -0.361, -0.08267, -0.972, -0.22, -0.346, -0.9375, -0.03786, -0.4197, -0.8985, -0.1288, -0.9281, 0.3356, 0.1611, -0.9857, 0.1527, 0.07061, -0.9924, 0.1114, 0.05213, -0.9425, 0.302, 0.143, -0.08267, -0.972, -0.22, -0.009457, -0.9881, -0.1537, -0.009457, -0.9881, -0.1537, -0.346, -0.9375, -0.03786, -0.003944, -0.1246, 0.9922, -0.003944, -0.1246, 0.9922, -0.03973, -0.1657, 0.9854, -0.03214, -0.157, 0.9871, 0.448, -0.2648, -0.8539, 0.4659, -0.2838, -0.8381, 0.4774, -0.2538, -0.8413, 0.4383, -0.2425, -0.8655, -0.4448, -0.8704, -0.2111, -0.4448, -0.8704, -0.2111, -0.3043, -0.9106, -0.2796, -0.367, -0.8959, -0.2504, -0.4344, 0.201, 0.878, -0.4344, 0.201, 0.878, -0.4619, 0.2189, 0.8595, -0.4697, 0.2378, 0.8502, 0.6543, 0.7118, -0.2556, 0.687, 0.6782, -0.2609, 0.5328, 0.8133, -0.2338, 0.4795, 0.8487, -0.2233, 0.3599, -0.241, -0.9013, 0.3724, -0.2578, -0.8915, 0.448, -0.2648, -0.8539, 0.4383, -0.2425, -0.8655, 0.4498, 0.793, 0.4109, 0.4, 0.8392, 0.3685, 0.4, 0.8392, 0.3685, 0.4231, 0.8187, 0.3882, -0.366, -0.7312, -0.5757, -0.366, -0.7312, -0.5757, -0.4022, -0.7631, -0.5059, -0.3792, -0.7431, -0.5514, -0.4396, 0.1714, 0.8817, -0.4396, 0.1714, 0.8817, -0.4458, 0.2062, 0.871, -0.4402, 0.2435, 0.8643, 0.4718, 0.77, 0.4296, 0.4718, 0.77, 0.4296, 0.4498, 0.793, 0.4109, 0.4231, 0.8187, 0.3882, 0.4017, -0.1686, -0.9001, 0.3912, -0.1877, -0.901, 0.4367, -0.2377, -0.8676, 0.4416, -0.2112, -0.872, 0.4281, -0.2661, -0.8637, 0.4405, -0.2982, -0.8468, 0.4631, -0.255, -0.8488, 0.4244, -0.2338, -0.8748, -0.4266, -0.8038, -0.4145, -0.4266, -0.8038, -0.4145, -0.3439, -0.8451, -0.4093, -0.3539, -0.8406, -0.4101, -0.4141, 0.2082, 0.8861, -0.4141, 0.2082, 0.8861, -0.4348, 0.2365, 0.8689, -0.4385, 0.2705, 0.857, 0.4575, 0.8546, 0.2458, 0.4575, 0.8546, 0.2458, 0.3975, 0.8796, 0.2612, 0.3905, 0.8823, 0.2629, 0.3912, -0.1877, -0.901, 0.3599, -0.241, -0.9013, 0.4281, -0.2661, -0.8637, 0.4244, -0.2338, -0.8748, -0.3043, -0.9106, -0.2796, -0.2244, -0.9226, -0.3138, -0.2244, -0.9226, -0.3138, -0.367, -0.8959, -0.2504, -0.4619, 0.2189, 0.8595, -0.5333, 0.1582, 0.831, -0.5012, 0.2396, 0.8315, 0.04424, -0.8425, 0.5369, 0.04424, -0.8425, 0.5369, 0.04424, -0.8425, 0.5369, 0.04424, -0.8425, 0.5369, 0.5328, 0.8133, -0.2338, 0.4052, 0.8903, -0.2078, 0.4052, 0.8903, -0.2078, 0.4795, 0.8487, -0.2233, -0.5631, -0.7034, -0.4337, -0.5804, -0.7189, -0.3825, -0.5804, -0.7189, -0.3825, -0.5479, -0.6893, -0.474, -0.5266, -0.6691, -0.5244, -0.5266, -0.6691, -0.5244, -0.5631, -0.7034, -0.4337, -0.5479, -0.6893, -0.474, -0.4173, 0.1471, 0.8968, -0.4194, 0.1335, 0.8979, -0.3926, 0.2746, 0.8778, -0.3457, 0.384, 0.8562, 0.4574, 0.6862, 0.5655, 0.4574, 0.6862, 0.5655, 0.519, 0.7193, 0.4618, 0.5291, 0.724, 0.4426, 0.4792, -0.1255, -0.8687, 0.4017, -0.1686, -0.9001, 0.3458, -0.3467, -0.8719, 0.374, -0.2692, -0.8875, -0.0782, -0.9263, 0.3687, -0.0782, -0.9263, 0.3687, -0.0782, -0.9263, 0.3687, -0.0782, -0.9263, 0.3687, -0.4348, 0.2365, 0.8689, -0.5376, 0.1212, 0.8344, -0.4697, 0.2738, 0.8393, 0.3975, 0.8796, 0.2612, 0.3294, 0.9027, 0.2767, 0.3294, 0.9027, 0.2767, 0.3905, 0.8823, 0.2629, -0.3439, -0.8451, -0.4093, -0.2696, -0.8751, -0.402, -0.2696, -0.8751, -0.402, -0.3539, -0.8406, -0.4101, -0.04951, -0.9187, 0.3919, -0.04951, -0.9187, 0.3919, -0.04951, -0.9187, 0.3919, -0.04951, -0.9187, 0.3919, -0.4022, -0.7631, -0.5059, -0.4138, -0.7728, -0.4813, -0.4138, -0.7728, -0.4813, -0.3792, -0.7431, -0.5514, 0.4367, -0.2377, -0.8676, 0.4381, -0.2764, -0.8554, 0.4584, -0.2528, -0.8521, 0.4416, -0.2112, -0.872, -0.4458, 0.2062, 0.871, -0.5177, 0.1842, 0.8355, -0.4595, 0.259, 0.8496, -0.436, -0.8608, 0.2623, -0.2545, -0.85, 0.4612, -0.2941, -0.8574, 0.4222, -0.436, -0.8608, 0.2623, 0.3458, -0.3467, -0.8719, 0.3268, -0.4128, -0.8501, 0.352, -0.3888, -0.8515, 0.374, -0.2692, -0.8875, -0.3926, 0.2746, 0.8778, -0.4655, 0.2882, 0.8368, -0.3357, 0.4322, 0.8369, 0.519, 0.7193, 0.4618, 0.5805, 0.7436, 0.3318, 0.5805, 0.7436, 0.3318, 0.5291, 0.724, 0.4426, 0.5098, -0.1703, -0.8433, 0.2539, -0.5427, -0.8007, 0.3598, -0.435, -0.8254, 0.5414, -0.18, -0.8213, 0.4792, -0.1255, -0.8687, 0.5307, -0.1131, -0.84, 0.5536, -0.08905, -0.828, 0.686, 0.009968, -0.7275, 0.6306, -0.1986, -0.7503, 0.6308, -0.1979, -0.7503, -0.5104, 0.1479, 0.8471, -0.4885, 0.238, 0.8395, -0.4498, 0.3555, 0.8193, -0.5104, 0.1479, 0.8471, 0.5307, -0.1131, -0.84, 0.3654, -0.5208, -0.7715, 0.4225, -0.3908, -0.8178, 0.5098, -0.1703, -0.8433, -0.9484, 0.02292, 0.3164, -0.573, 0.2369, 0.7845, -0.5957, 0.1772, 0.7834, 0.5307, -0.1131, -0.84, 0.5098, -0.1703, -0.8433, 0.5536, -0.08905, -0.828, -0.7542, -0.629, -0.1883, -0.7596, -0.6335, -0.1472, -0.7596, -0.6335, -0.1472, -0.7524, -0.6275, -0.2005, -0.7451, -0.6214, -0.2421, -0.7542, -0.629, -0.1883, -0.7524, -0.6275, -0.2005, -0.7451, -0.6214, -0.2421, 0.4792, -0.1255, -0.8687, 0.4682, -0.3265, -0.8211, 0.5098, -0.2112, -0.834, 0.5307, -0.1131, -0.84, 0.5749, 0.616, 0.5385, 0.5863, 0.6699, 0.4555, 0.5906, 0.7013, 0.3991, 0.5749, 0.616, 0.5385, -0.4331, -0.8616, 0.2647, -0.4331, -0.8616, 0.2647, -0.4331, -0.8616, 0.2647, -0.4331, -0.8616, 0.2647, 0.4682, -0.3265, -0.8211, 0.4303, -0.4171, -0.8006, 0.4291, -0.426, -0.7965, 0.5098, -0.2112, -0.834, -0.4885, 0.238, 0.8395, -0.4065, 0.4985, 0.7657, -0.4164, 0.4463, 0.7921, 0.5863, 0.6699, 0.4555, 0.5924, 0.7427, 0.3122, 0.5924, 0.7427, 0.3122, 0.5906, 0.7013, 0.3991, -0.4371, 0.3432, 0.8314, -0.3095, 0.6151, 0.7252, -0.2863, 0.619, 0.7314, -0.4838, 0.2166, 0.8479, -0.4371, 0.3432, 0.8314, -0.3411, 0.528, 0.7777, -0.4838, 0.2166, 0.8479, 0.742, 0.6205, 0.2539, 0.7585, 0.6125, 0.2224, 0.7632, 0.61, 0.213, 0.742, 0.6205, 0.2539, -0.7179, -0.611, -0.3335, -0.7384, -0.5658, -0.367, -0.7299, -0.5856, -0.3527, -0.7179, -0.611, -0.3335, -0.5452, -0.7678, 0.3366, -0.5452, -0.7678, 0.3366, -0.5452, -0.7678, 0.3366, -0.5452, -0.7678, 0.3366, -0.7384, -0.5658, -0.367, -0.7488, -0.5393, -0.3853, -0.7488, -0.5393, -0.3853, -0.7299, -0.5856, -0.3527, 0.3654, -0.5208, -0.7715, 0.2924, -0.6403, -0.7102, 0.2685, -0.6627, -0.6991, 0.4225, -0.3908, -0.8178, 0.7585, 0.6125, 0.2224, 0.7781, 0.6012, 0.1821, 0.7781, 0.6012, 0.1821, 0.7781, 0.6012, 0.1821, 0.7632, 0.61, 0.213, -0.3541, 0.4602, 0.8141, -0.04064, 0.7501, 0.6601, -0.1497, 0.6578, 0.7382, -0.4105, 0.3903, 0.8241, -0.3541, 0.4602, 0.8141, -0.2211, 0.5952, 0.7726, -0.4105, 0.3903, 0.8241, -0.4333, -0.5655, -0.7018, -0.4823, -0.6925, -0.5364, -0.4719, -0.6706, -0.5724, -0.4258, -0.54, -0.726, 0.7147, 0.5904, 0.3749, 0.7633, 0.5299, 0.3697, 0.7415, 0.5581, 0.3724, 0.7147, 0.5904, 0.3749, -0.5592, -0.8146, -0.1542, -0.5666, -0.8237, 0.01994, -0.5666, -0.8237, 0.01994, -0.5339, -0.7795, -0.3275, -0.4823, -0.6925, -0.5364, -0.5592, -0.8146, -0.1542, -0.5339, -0.7795, -0.3275, -0.4719, -0.6706, -0.5724, 0.7633, 0.5299, 0.3697, 0.7886, 0.4943, 0.3658, 0.7886, 0.4943, 0.3658, 0.7415, 0.5581, 0.3724, 0.2539, -0.5427, -0.8007, 0.1602, -0.6256, -0.7635, 0.16, -0.6309, -0.7592, 0.3598, -0.435, -0.8254, 0.7021, -0.1322, 0.6997, 0.8486, -0.1372, 0.511, 0.6577, -0.1297, 0.742, 0.9073, -0.299, 0.2958, 0.9365, -0.3202, 0.1427, 0.9178, -0.3057, 0.2532, -0.5945, -0.06279, 0.8017, -0.4357, 0.1832, 0.8813, -0.3991, 0.2649, 0.8778, 0.5912, 0.07296, -0.8032, 0.5376, -0.2472, -0.8061, 0.5612, -0.1464, -0.8146, 0.5612, -0.1464, -0.8146, 0.5376, -0.2472, -0.8061, 0.4934, -0.4025, -0.7711, 0.4815, -0.4518, -0.751, 0.6657, 0.1464, -0.7318, 0.579, -0.2104, -0.7877, 0.616, -0.09783, -0.7817, -0.703, -0.1952, 0.6839, -0.4953, 0.09806, 0.8632, -0.4517, 0.1766, 0.8745, -0.4517, 0.1766, 0.8745, -0.4953, 0.09806, 0.8632, -0.4238, 0.2015, 0.8831, 0.5153, -0.3978, -0.7591, 0.5153, -0.3978, -0.7591, 0.4885, -0.4406, -0.7532, 0.4655, -0.4748, -0.7469, -0.8499, -0.342, 0.4009, -0.8499, -0.342, 0.4009, -0.8499, -0.342, 0.4009, 0.7938, 0.3245, -0.5144, 0.7938, 0.3245, -0.5144, 0.7938, 0.3245, -0.5144, -0.4173, 0.1471, 0.8968, -0.4296, 0.05726, 0.9012, -0.4194, 0.1335, 0.8979, 0.6308, -0.1979, -0.7503, 0.6306, -0.1986, -0.7503, 0.553, -0.3859, -0.7384, 0.5226, -0.4475, -0.7257, -0.5805, 0.1029, 0.8078, -0.5499, 0.1463, 0.8223, -0.5249, 0.155, 0.8369, -0.7469, -0.07575, 0.6606, -0.5499, 0.1463, 0.8223, -0.5805, 0.1029, 0.8078, 0.6102, -0.396, -0.6862, 0.6102, -0.396, -0.6862, 0.5668, -0.4444, -0.6938, 0.4864, -0.5534, -0.6761, 0.8578, 0.1486, -0.492, 0.8578, 0.1486, -0.492, 0.8578, 0.1486, -0.492, -0.9484, 0.02292, 0.3164, -0.8046, 0.06441, 0.5903, -0.573, 0.2369, 0.7845, -0.7764, 0.04448, 0.6286, -0.8236, 0.1253, 0.5531, -0.7068, 0.1395, 0.6935, -0.7708, 0.1024, 0.6288, 0.9352, 0.2969, -0.1933, 0.9352, 0.2969, -0.1933, 0.9352, 0.2969, -0.1933, 0.9352, 0.2969, -0.1933, 0.5781, -0.5196, -0.6291, 0.5913, -0.5114, -0.6236, 0.5414, -0.5412, -0.6434, -0.3355, 0.3429, 0.8774, -0.4636, 0.1987, 0.8635, -0.4059, 0.2526, 0.8783, -0.269, 0.3557, 0.8951, -0.3308, 0.2817, 0.9007, -0.4059, 0.2526, 0.8783, -0.3605, 0.3354, 0.8704, 0.7872, 0.2721, -0.5534, 0.7872, 0.2721, -0.5534, 0.7872, 0.2721, -0.5534, 0.7872, 0.2721, -0.5534, 0.5374, -0.4762, -0.696, 0.5348, -0.4823, -0.6938, 0.3836, -0.7404, -0.552, -0.6642, -0.123, 0.7374, -0.6642, -0.123, 0.7374, -0.6642, -0.123, 0.7374, -0.5128, 0.09805, 0.8529, -0.4117, 0.1819, 0.893, -0.457, 0.1733, 0.8724, -0.3308, 0.2817, 0.9007, -0.4668, 0.1947, 0.8627, -0.457, 0.1733, 0.8724, -0.4419, 0.2561, 0.8597, 0.8125, 0.4561, -0.3631, 0.8125, 0.4561, -0.3631, 0.8125, 0.4561, -0.3631, 0.8125, 0.4561, -0.3631, 0.5467, -0.4981, -0.673, 0.5487, -0.4964, -0.6727, 0.5125, -0.5263, -0.6785, -0.8102, -0.3229, 0.4892, -0.8102, -0.3229, 0.4892, -0.8102, -0.3229, 0.4892, -0.5814, 0.06296, 0.8112, -0.505, 0.1266, 0.8538, -0.5417, 0.12, 0.8319, -0.4668, 0.1947, 0.8627, -0.6052, 0.109, 0.7886, -0.5417, 0.12, 0.8319, -0.5283, 0.1889, 0.8278, 0.8385, 0.5044, -0.206, 0.8385, 0.5044, -0.206, 0.8385, 0.5044, -0.206, 0.8385, 0.5044, -0.206, 0.5664, -0.4823, -0.6683, 0.5675, -0.4832, -0.6667, 0.5461, -0.467, -0.6955, -0.8601, -0.421, 0.2879, -0.8601, -0.421, 0.2879, -0.8601, -0.421, 0.2879, -0.7079, 0.01849, 0.7061, -0.5943, 0.0848, 0.7998, -0.6337, 0.08538, 0.7688, -0.6052, 0.109, 0.7886, -0.7764, 0.04448, 0.6286, -0.6337, 0.08538, 0.7688, -0.6598, 0.08564, 0.7465, 0.7995, 0.5966, 0.06922, 0.7995, 0.5966, 0.06922, 0.7995, 0.5966, 0.06922, 0.7995, 0.5966, 0.06922, 0.6382, -0.4267, -0.6408, 0.6465, -0.414, -0.6408, 0.585, -0.501, -0.6379, -0.7764, 0.04448, 0.6286, -0.8634, -0.1561, 0.4797, -0.7079, 0.01849, 0.7061, -0.171, 0.4248, 0.889, -0.2151, 0.6221, 0.7528, -0.3278, 0.3561, 0.8751, -0.7503, 0.2373, 0.617, -0.6217, 0.1028, 0.7765, -0.7068, 0.1395, 0.6935, -0.3308, 0.2817, 0.9007, -0.3355, 0.3429, 0.8774, -0.4059, 0.2526, 0.8783, -0.4636, 0.1987, 0.8635, -0.5364, 0.09485, 0.8386, -0.3605, 0.3354, 0.8704, -0.4059, 0.2526, 0.8783, 0.5584, -0.4235, -0.7134, 0.5584, -0.4235, -0.7134, 0.5348, -0.4823, -0.6938, 0.5374, -0.4762, -0.696, 0.5487, -0.4964, -0.6727, 0.5467, -0.4981, -0.673, 0.5574, -0.4889, -0.671, 0.5574, -0.4889, -0.671, -0.4117, 0.1819, 0.893, -0.3455, 0.2429, 0.9064, -0.4419, 0.2561, 0.8597, -0.457, 0.1733, 0.8724, -0.4668, 0.1947, 0.8627, -0.5128, 0.09805, 0.8529, -0.457, 0.1733, 0.8724, -0.6052, 0.109, 0.7886, -0.5814, 0.06296, 0.8112, -0.5417, 0.12, 0.8319, 0.5675, -0.4832, -0.6667, 0.5664, -0.4823, -0.6683, 0.5726, -0.487, -0.6595, 0.5726, -0.487, -0.6595, -0.505, 0.1266, 0.8538, -0.464, 0.1676, 0.8698, -0.5283, 0.1889, 0.8278, -0.5417, 0.12, 0.8319, 0.6465, -0.414, -0.6408, 0.6382, -0.4267, -0.6408, 0.6551, -0.4006, -0.6406, 0.6551, -0.4006, -0.6406, -0.5943, 0.0848, 0.7998, -0.5691, 0.1096, 0.8149, -0.6598, 0.08564, 0.7465, -0.6337, 0.08538, 0.7688, -0.7764, 0.04448, 0.6286, -0.7079, 0.01849, 0.7061, -0.6337, 0.08538, 0.7688, -0.8236, 0.1253, 0.5531, -0.7503, 0.2373, 0.617, -0.7068, 0.1395, 0.6935, -0.6217, 0.1028, 0.7765, -0.6009, 0.1158, 0.7909, -0.7708, 0.1024, 0.6288, -0.7068, 0.1395, 0.6935, 0.5913, -0.5114, -0.6236, 0.5781, -0.5196, -0.6291, 0.6028, -0.504, -0.6185, 0.6028, -0.504, -0.6185, 0.4934, -0.4025, -0.7711, 0.3697, -0.7359, -0.5673, 0.4815, -0.4518, -0.751, -0.3701, 0.2959, 0.8806, -0.3612, 0.3186, 0.8764, -0.3612, 0.3186, 0.8764, -0.3991, 0.2649, 0.8778, -0.4238, 0.2015, 0.8831, -0.4111, 0.2258, 0.8832, -0.4111, 0.2258, 0.8832, -0.4517, 0.1766, 0.8745, 0.5118, -0.3621, -0.779, 0.4421, -0.4662, -0.7663, 0.5026, -0.3769, -0.778, 0.4885, -0.4406, -0.7532, 0.3384, -0.6336, -0.6957, 0.4655, -0.4748, -0.7469, -0.4152, 0.2191, 0.883, -0.4158, 0.2201, 0.8824, -0.4158, 0.2201, 0.8824, -0.4156, 0.2197, 0.8826, 0.553, -0.3859, -0.7384, 0.3315, -0.7214, -0.608, 0.5226, -0.4475, -0.7257, -0.5249, 0.155, 0.8369, -0.5368, 0.1386, 0.8323, -0.5368, 0.1386, 0.8323, -0.5805, 0.1029, 0.8078, -0.5957, 0.1772, 0.7834, -0.6337, 0.1317, 0.7623, -0.6337, 0.1317, 0.7623, -0.9484, 0.02292, 0.3164, 0.5668, -0.4444, -0.6938, 0.4116, -0.6087, -0.6782, 0.4864, -0.5534, -0.6761, -0.1497, 0.6578, 0.7382, -0.1596, 0.6484, 0.7444, -0.2211, 0.5952, 0.7726, -0.3541, 0.4602, 0.8141, 0.2029, -0.3788, 0.903, 0.2029, -0.3788, 0.903, 0.2029, -0.3788, 0.903, 0.2029, -0.3788, 0.903, 0.4774, -0.2538, -0.8413, 0.5207, -0.1223, -0.8449, 0.4383, -0.2425, -0.8655, -0.5012, 0.2396, 0.8315, -0.4918, 0.2613, 0.8306, -0.4697, 0.2378, 0.8502, -0.4619, 0.2189, 0.8595, 0.4631, -0.255, -0.8488, 0.5515, -0.05177, -0.8326, 0.4244, -0.2338, -0.8748, 0.2341, -0.4991, 0.8343, 0.2341, -0.4991, 0.8343, 0.2341, -0.4991, 0.8343, 0.2341, -0.4991, 0.8343, -0.4697, 0.2738, 0.8393, -0.4522, 0.3077, 0.8372, -0.4385, 0.2705, 0.857, -0.4348, 0.2365, 0.8689, -0.4595, 0.259, 0.8496, -0.4395, 0.2831, 0.8525, -0.4402, 0.2435, 0.8643, -0.4458, 0.2062, 0.871, 0.2693, -0.5475, 0.7923, 0.2693, -0.5475, 0.7923, 0.2693, -0.5475, 0.7923, 0.2693, -0.5475, 0.7923, 0.4584, -0.2528, -0.8521, 0.5189, -0.1774, -0.8362, 0.4416, -0.2112, -0.872, -0.3357, 0.4322, 0.8369, -0.3178, 0.4499, 0.8346, -0.3457, 0.384, 0.8562, -0.3926, 0.2746, 0.8778, -0.2545, -0.85, 0.4612, -0.09254, -0.7955, 0.5988, -0.09254, -0.7955, 0.5988, -0.2941, -0.8574, 0.4222, 0.352, -0.3888, -0.8515, 0.5158, -0.2071, -0.8313, 0.374, -0.2692, -0.8875, 0.4291, -0.426, -0.7965, 0.4205, -0.4827, -0.7682, 0.5098, -0.2112, -0.834, -0.4164, 0.4463, 0.7921, -0.4178, 0.4383, 0.7959, -0.4498, 0.3555, 0.8193, -0.4885, 0.238, 0.8395, 0.03717, -0.7823, 0.6218, 0.03717, -0.7823, 0.6218, 0.03717, -0.7823, 0.6218, 0.03717, -0.7823, 0.6218, -0.2863, 0.619, 0.7314, -0.283, 0.6195, 0.7322, -0.3411, 0.528, 0.7777, -0.4371, 0.3432, 0.8314, -0.06387, -0.8098, 0.5832, -0.06387, -0.8098, 0.5832, -0.06387, -0.8098, 0.5832, -0.06387, -0.8098, 0.5832, -0.06387, -0.8098, 0.5832, 0.2685, -0.6627, -0.6991, 0.1449, -0.7621, -0.631, 0.4225, -0.3908, -0.8178, 0.16, -0.6309, -0.7592, 0.1582, -0.6695, -0.7258, 0.3598, -0.435, -0.8254, -0.1058, -0.8003, 0.5902, -0.1058, -0.8003, 0.5902, -0.1058, -0.8003, 0.5902, -0.1058, -0.8003, 0.5902])] * 3)])

# ---- objects
ob_light = bpy.data.objects.new('Light', light_light)
ob_camera = bpy.data.objects.new('Camera', cam_camera)
ob_cube = bpy.data.objects.new('Cube', me_cube_001)

# ---- transforms, parenting, visibility, modifiers, constraints
ob_light.location = (4.076, 1.005, 5.904)
ob_light.rotation_euler = (0.6503, 0.05522, 1.866)
ob_light.lock_rotations_4d = False
ob_light.empty_display_type = 'ARROWS'
ob_light.color = (0.0, 0.0, 0.0, 0.0)
ob_light.lineart.crease_threshold = 0.0
ob_camera.location = (7.359, -6.926, 4.958)
ob_camera.rotation_euler = (1.109, 0.0, 0.8149)
ob_camera.lock_rotations_4d = False
ob_camera.empty_display_type = 'ARROWS'
ob_camera.color = (0.0, 0.0, 0.0, 0.0)
ob_camera.display_type = 'WIRE'
ob_camera.lineart.crease_threshold = 0.0
ob_cube.location = (0.0, 0.0, 0.0)
ob_cube.rotation_euler = (1.571, -0.0, 0.5786)
ob_cube.scale = (0.01, 0.01, 0.01)
ob_cube.color = (0.8, 0.8, 0.8, 1.0)

# ---- collection membership
col_collection.objects.link(ob_light)
col_collection.objects.link(ob_camera)
col_collection.objects.link(ob_cube)

# ---- scene / render settings (as saved in the file)
scene.camera = ob_camera
scene.frame_start = 1; scene.frame_end = 250; scene.frame_set(1)
scene.render.engine = 'BLENDER_EEVEE_NEXT'
scene.cycles.sampling_pattern = 'TABULATED_SOBOL'
scene.eevee.ray_tracing_options.trace_max_roughness = 0.0
bpy.context.view_layer.update()
